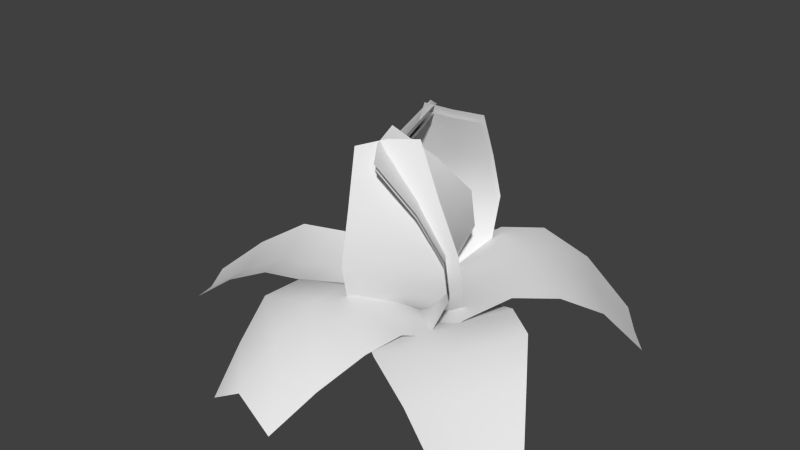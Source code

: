 # Source: Iteam_Heal.blend  (saved by Blender 2.71.0; exported with 4.5.12 LTS)
import bpy
from mathutils import Matrix  # noqa: F401  (used for matrix-valued properties, if any)

bpy.ops.wm.read_factory_settings(use_empty=True)
scene = bpy.context.scene
scene.name = 'Scene'

# ---- collections
col_collection_1 = bpy.data.collections.new('Collection 1'); scene.collection.children.link(col_collection_1)

# ---- world
world_world = bpy.data.worlds.new('World'); scene.world = world_world
world_world.color = (0.05088, 0.05088, 0.05088)
world_world.use_sun_shadow = False
world_world.sun_shadow_jitter_overblur = 0.0
world_world.cycles.sampling_method = 'MANUAL'
world_world.cycles.sample_map_resolution = 256

# ---- meshes
me_plane = bpy.data.meshes.new('Plane')
me_plane.from_pydata([(-0.04073, 0.0934, 0.004139), (-0.4376, -0.08335, -0.008283), (0.04073, -0.0934, 0.004139), (-0.3923, -0.1873, -0.008283), (-0.1253, 0.06582, 0.06623), (-0.2083, 0.03876, 0.1059), (-0.2911, 0.01113, 0.1057), (-0.365, -0.03664, 0.0592), (-0.3021, -0.1809, 0.0592), (-0.2101, -0.1746, 0.1057), (-0.1268, -0.1481, 0.1059), (-0.04386, -0.121, 0.06623), (-0.3336, -0.1088, 0.04152), (-0.2506, -0.08171, 0.08116), (-0.1676, -0.05465, 0.08116), (-0.08459, -0.02758, 0.04152), (-0.4149, -0.1353, -0.01891), (0.0, 0.0, -0.02057), (-0.07654, -0.1083, 0.004139), (0.2861, -0.3044, -0.008283), (0.07654, 0.1083, 0.004139), (0.3713, -0.1838, -0.008283), (-0.009534, -0.1581, 0.06623), (0.05621, -0.2069, 0.1059), (0.1224, -0.2551, 0.1057), (0.2051, -0.2799, 0.0592), (0.3233, -0.1125, 0.0592), (0.2746, -0.0397, 0.1057), (0.2093, 0.009768, 0.1059), (0.1435, 0.05859, 0.06623), (0.2642, -0.1962, 0.04152), (0.1985, -0.1474, 0.08116), (0.1327, -0.09858, 0.08116), (0.067, -0.04976, 0.04152), (0.3287, -0.2441, -0.01891), (0.0, 0.0, -0.02057), (0.05727, -0.07589, 0.02395), (-0.007641, 0.05351, 0.4093), (-0.06371, 0.07071, -0.02356), (-0.07495, 0.1351, 0.3829), (-0.0007577, -0.09664, 0.1077), (-0.04114, -0.1037, 0.1889), (-0.05093, -0.0853, 0.268), (-0.03771, -0.02208, 0.3398), (-0.1311, 0.09113, 0.3032), (-0.1712, 0.06042, 0.2208), (-0.1621, 0.04294, 0.1414), (-0.1217, 0.04996, 0.06019), (-0.07067, 0.04561, 0.3207), (-0.09196, 0.002943, 0.2432), (-0.08241, -0.01488, 0.1639), (-0.04203, -0.007853, 0.08278), (-0.03303, 0.1009, 0.3956), (0.016, 0.01289, -0.0009703), (0.07827, 0.05813, 0.01035), (0.05979, -0.06114, 0.4039), (-0.07304, -0.06426, -0.01222), (-0.0244, -0.1292, 0.3914), (0.1222, -0.008498, 0.07697), (0.1519, -0.05812, 0.1472), (0.1559, -0.07863, 0.2263), (0.1143, -0.07802, 0.3134), (-0.002526, -0.1725, 0.296), (0.00554, -0.2003, 0.2038), (0.0006033, -0.1805, 0.1246), (-0.02907, -0.1309, 0.05441), (0.04471, -0.1122, 0.3087), (0.06521, -0.1213, 0.2206), (0.06062, -0.101, 0.1415), (0.03095, -0.0514, 0.07128), (0.01097, -0.08732, 0.4), (-0.01302, 0.01524, 0.004655), (-0.03469, 0.08852, 0.02395), (-0.007066, -0.05359, 0.4093), (0.04229, -0.08526, -0.02356), (0.03576, -0.1503, 0.3829), (0.02678, 0.09286, 0.1077), (0.06757, 0.08873, 0.1889), (0.07203, 0.06841, 0.268), (0.04227, 0.0111, 0.3398), (0.1017, -0.1231, 0.3032), (0.1486, -0.1043, 0.2208), (0.1445, -0.08505, 0.1414), (0.1038, -0.08093, 0.06019), (0.05576, -0.06297, 0.3207), (0.08776, -0.02762, 0.2432), (0.08337, -0.00789, 0.1639), (0.04259, -0.003766, 0.08278), (0.004593, -0.1061, 0.3956), (-0.01889, -0.008101, -0.0009703), (-0.09105, -0.03488, 0.01035), (-0.04109, 0.07499, 0.4039), (0.08766, 0.0422, -0.01222), (0.05833, 0.1179, 0.3914), (-0.1154, 0.04114, 0.07697), (-0.1306, 0.09692, 0.1472), (-0.129, 0.1178, 0.2263), (-0.08905, 0.106, 0.3134), (0.04895, 0.1655, 0.296), (0.04866, 0.1944, 0.2038), (0.04808, 0.174, 0.1246), (0.06328, 0.1182, 0.05441), (-0.01281, 0.1201, 0.3087), (-0.0301, 0.1344, 0.2206), (-0.03114, 0.1136, 0.1415), (-0.01594, 0.05784, 0.07128), (0.01297, 0.08704, 0.4), (0.00843, -0.01818, 0.004655), (0.131, 0.003502, 0.004139), (0.0533, 0.4109, -0.008283), (-0.131, -0.003502, 0.004139), (-0.09244, 0.407, -0.008283), (0.127, 0.08686, 0.06623), (0.1231, 0.1686, 0.1059), (0.1184, 0.2504, 0.1057), (0.08541, 0.3314, 0.0592), (-0.1169, 0.326, 0.0592), (-0.142, 0.2434, 0.1057), (-0.1389, 0.1616, 0.1059), (-0.135, 0.07985, 0.06623), (-0.01573, 0.3287, 0.04152), (-0.01182, 0.2469, 0.08116), (-0.007903, 0.1651, 0.08116), (-0.003989, 0.08335, 0.04152), (-0.01957, 0.4089, -0.01891), (0.0, 0.0, -0.02057), (0.05529, -0.07326, 0.02312), (-0.007377, 0.05165, 0.3951), (-0.0615, 0.06826, -0.02274), (-0.07235, 0.1304, 0.3696), (-0.0007314, -0.09329, 0.104), (-0.03972, -0.1001, 0.1823), (-0.04916, -0.08234, 0.2587), (-0.0364, -0.02131, 0.3281), (-0.1266, 0.08797, 0.2926), (-0.1652, 0.05833, 0.2131), (-0.1565, 0.04145, 0.1365), (-0.1175, 0.04823, 0.0581), (-0.06822, 0.04403, 0.3096), (-0.08877, 0.002841, 0.2348), (-0.07956, -0.01436, 0.1583), (-0.04057, -0.007581, 0.07991), (-0.03188, 0.09745, 0.3819), (0.01545, 0.01245, -0.0009366), (0.07556, 0.05612, 0.009989), (0.05771, -0.05902, 0.3899), (-0.0705, -0.06204, -0.0118), (-0.02355, -0.1248, 0.3778), (0.118, -0.008204, 0.0743), (0.1466, -0.05611, 0.1421), (0.1505, -0.0759, 0.2184), (0.1104, -0.07532, 0.3026), (-0.002439, -0.1666, 0.2858), (0.005348, -0.1933, 0.1968), (0.0005824, -0.1743, 0.1203), (-0.02806, -0.1264, 0.05252), (0.04316, -0.1083, 0.298), (0.06295, -0.1171, 0.213), (0.05852, -0.09752, 0.1366), (0.02987, -0.04962, 0.06881), (0.01059, -0.08429, 0.3862), (-0.01257, 0.01471, 0.004494), (-0.03349, 0.08545, 0.02312), (-0.006821, -0.05173, 0.3951), (0.04082, -0.08231, -0.02274), (0.03452, -0.1451, 0.3696), (0.02585, 0.08964, 0.104), (0.06522, 0.08566, 0.1823), (0.06954, 0.06604, 0.2587), (0.0408, 0.01071, 0.3281), (0.09819, -0.1188, 0.2926), (0.1434, -0.1007, 0.2131), (0.1395, -0.0821, 0.1365), (0.1002, -0.07812, 0.0581), (0.05383, -0.06079, 0.3096), (0.08472, -0.02667, 0.2348), (0.08048, -0.007616, 0.1583), (0.04111, -0.003636, 0.07991), (0.004434, -0.1024, 0.3819), (-0.01823, -0.00782, -0.0009366), (-0.08789, -0.03367, 0.009989), (-0.03967, 0.07239, 0.3899), (0.08462, 0.04073, -0.0118), (0.05631, 0.1138, 0.3778), (-0.1114, 0.03971, 0.0743), (-0.1261, 0.09356, 0.1421), (-0.1245, 0.1137, 0.2184), (-0.08597, 0.1023, 0.3026), (0.04725, 0.1597, 0.2858), (0.04697, 0.1876, 0.1968), (0.04642, 0.168, 0.1203), (0.06109, 0.1141, 0.05252), (-0.01236, 0.1159, 0.298), (-0.02905, 0.1297, 0.213), (-0.03006, 0.1097, 0.1366), (-0.01539, 0.05583, 0.06881), (0.01253, 0.08403, 0.3862), (0.008137, -0.01755, 0.004494), (0.08361, -0.103, 0.004139), (0.3704, 0.1931, -0.004652), (-0.08361, 0.103, 0.004139), (0.2774, 0.3077, -0.004185), (0.1496, -0.05193, 0.08673), (0.2144, -0.001846, 0.134), (0.2787, 0.04886, 0.1342), (0.3249, 0.1218, 0.08753), (0.1958, 0.2808, 0.08871), (0.1125, 0.2536, 0.1342), (0.04719, 0.2041, 0.134), (-0.01759, 0.154, 0.08553), (0.2604, 0.2013, 0.08668), (0.1956, 0.1512, 0.1462), (0.1308, 0.1011, 0.1462), (0.06602, 0.05105, 0.08668), (0.3239, 0.2504, -0.01041), (0.0, 0.0, -0.01302), (-0.1303, 0.01361, 0.004139), (-0.1064, -0.4004, 0.0003878), (0.1303, -0.01361, 0.004139), (0.03857, -0.4155, 0.0003878), (-0.1372, -0.06955, 0.06623), (-0.144, -0.1511, 0.1059), (-0.15, -0.2328, 0.1057), (-0.1279, -0.3174, 0.0592), (0.07336, -0.3385, 0.0592), (0.109, -0.2599, 0.1057), (0.1166, -0.1784, 0.1059), (0.1234, -0.09677, 0.06623), (-0.02728, -0.3279, 0.107), (-0.02049, -0.2463, 0.1467), (-0.0137, -0.1648, 0.1467), (-0.006917, -0.08316, 0.107), (-0.03393, -0.408, 0.04659), (0.0, 0.0, 0.04493)], [], [(12, 16, 3, 8), (17, 15, 11, 2), (15, 14, 10, 11), (14, 13, 9, 10), (13, 12, 8, 9), (5, 6, 13, 14), (6, 7, 12, 13), (4, 5, 14, 15), (0, 4, 15, 17), (7, 1, 16, 12), (30, 34, 21, 26), (35, 33, 29, 20), (33, 32, 28, 29), (32, 31, 27, 28), (31, 30, 26, 27), (23, 24, 31, 32), (24, 25, 30, 31), (22, 23, 32, 33), (18, 22, 33, 35), (25, 19, 34, 30), (48, 52, 39, 44), (53, 51, 47, 38), (51, 50, 46, 47), (50, 49, 45, 46), (49, 48, 44, 45), (41, 42, 49, 50), (42, 43, 48, 49), (40, 41, 50, 51), (36, 40, 51, 53), (43, 37, 52, 48), (66, 70, 57, 62), (71, 69, 65, 56), (69, 68, 64, 65), (68, 67, 63, 64), (67, 66, 62, 63), (59, 60, 67, 68), (60, 61, 66, 67), (58, 59, 68, 69), (54, 58, 69, 71), (61, 55, 70, 66), (84, 88, 75, 80), (89, 87, 83, 74), (87, 86, 82, 83), (86, 85, 81, 82), (85, 84, 80, 81), (77, 78, 85, 86), (78, 79, 84, 85), (76, 77, 86, 87), (72, 76, 87, 89), (79, 73, 88, 84), (102, 106, 93, 98), (107, 105, 101, 92), (105, 104, 100, 101), (104, 103, 99, 100), (103, 102, 98, 99), (95, 96, 103, 104), (96, 97, 102, 103), (94, 95, 104, 105), (90, 94, 105, 107), (97, 91, 106, 102), (120, 124, 111, 116), (125, 123, 119, 110), (123, 122, 118, 119), (122, 121, 117, 118), (121, 120, 116, 117), (113, 114, 121, 122), (114, 115, 120, 121), (112, 113, 122, 123), (108, 112, 123, 125), (115, 109, 124, 120), (138, 134, 129, 142), (143, 128, 137, 141), (141, 137, 136, 140), (140, 136, 135, 139), (139, 135, 134, 138), (131, 140, 139, 132), (132, 139, 138, 133), (130, 141, 140, 131), (126, 143, 141, 130), (133, 138, 142, 127), (156, 152, 147, 160), (161, 146, 155, 159), (159, 155, 154, 158), (158, 154, 153, 157), (157, 153, 152, 156), (149, 158, 157, 150), (150, 157, 156, 151), (148, 159, 158, 149), (144, 161, 159, 148), (151, 156, 160, 145), (174, 170, 165, 178), (179, 164, 173, 177), (177, 173, 172, 176), (176, 172, 171, 175), (175, 171, 170, 174), (167, 176, 175, 168), (168, 175, 174, 169), (166, 177, 176, 167), (162, 179, 177, 166), (169, 174, 178, 163), (192, 188, 183, 196), (197, 182, 191, 195), (195, 191, 190, 194), (194, 190, 189, 193), (193, 189, 188, 192), (185, 194, 193, 186), (186, 193, 192, 187), (184, 195, 194, 185), (180, 197, 195, 184), (187, 192, 196, 181), (210, 214, 201, 206), (215, 213, 209, 200), (213, 212, 208, 209), (212, 211, 207, 208), (211, 210, 206, 207), (203, 204, 211, 212), (204, 205, 210, 211), (202, 203, 212, 213), (198, 202, 213, 215), (205, 199, 214, 210), (228, 232, 219, 224), (233, 231, 227, 218), (231, 230, 226, 227), (230, 229, 225, 226), (229, 228, 224, 225), (221, 222, 229, 230), (222, 223, 228, 229), (220, 221, 230, 231), (216, 220, 231, 233), (223, 217, 232, 228)])
me_plane.polygons.foreach_set('use_smooth', [True] * 130)
_uv = me_plane.uv_layers.new(name='UVMap')
_uv.uv.foreach_set('vector', [0.1952, 0.4997, 0.006662, 0.4997, 0.006661, 0.355, 0.1952, 0.355, 0.8851, 0.4997, 0.69, 0.4997, 0.69, 0.355, 0.8851, 0.355, 0.69, 0.4997, 0.5193, 0.4997, 0.5193, 0.355, 0.69, 0.355, 0.5193, 0.4997, 0.3658, 0.4997, 0.3658, 0.355, 0.5193, 0.355, 0.3658, 0.4997, 0.1952, 0.4997, 0.1952, 0.355, 0.3658, 0.355, 0.5193, 0.6443, 0.3658, 0.6443, 0.3658, 0.4997, 0.5193, 0.4997, 0.3658, 0.6443, 0.1952, 0.6443, 0.1952, 0.4997, 0.3658, 0.4997, 0.69, 0.6443, 0.5193, 0.6443, 0.5193, 0.4997, 0.69, 0.4997, 0.8851, 0.6443, 0.69, 0.6443, 0.69, 0.4997, 0.8851, 0.4997, 0.1952, 0.6443, 0.006662, 0.6443, 0.006662, 0.4997, 0.1952, 0.4997, 0.1952, 0.4997, 0.006662, 0.4997, 0.006661, 0.355, 0.1952, 0.355, 0.8851, 0.4997, 0.69, 0.4997, 0.69, 0.355, 0.8851, 0.355, 0.69, 0.4997, 0.5193, 0.4997, 0.5193, 0.355, 0.69, 0.355, 0.5193, 0.4997, 0.3658, 0.4997, 0.3658, 0.355, 0.5193, 0.355, 0.3658, 0.4997, 0.1952, 0.4997, 0.1952, 0.355, 0.3658, 0.355, 0.5193, 0.6443, 0.3658, 0.6443, 0.3658, 0.4997, 0.5193, 0.4997, 0.3658, 0.6443, 0.1952, 0.6443, 0.1952, 0.4997, 0.3658, 0.4997, 0.69, 0.6443, 0.5193, 0.6443, 0.5193, 0.4997, 0.69, 0.4997, 0.8851, 0.6443, 0.69, 0.6443, 0.69, 0.4997, 0.8851, 0.4997, 0.1952, 0.6443, 0.006662, 0.6443, 0.006662, 0.4997, 0.1952, 0.4997, 0.1952, 0.4997, 0.006662, 0.4997, 0.006661, 0.355, 0.1952, 0.355, 0.8851, 0.4997, 0.69, 0.4997, 0.69, 0.355, 0.8851, 0.355, 0.69, 0.4997, 0.5193, 0.4997, 0.5193, 0.355, 0.69, 0.355, 0.5193, 0.4997, 0.3658, 0.4997, 0.3658, 0.355, 0.5193, 0.355, 0.3658, 0.4997, 0.1952, 0.4997, 0.1952, 0.355, 0.3658, 0.355, 0.5193, 0.6443, 0.3658, 0.6443, 0.3658, 0.4997, 0.5193, 0.4997, 0.3658, 0.6443, 0.1952, 0.6443, 0.1952, 0.4997, 0.3658, 0.4997, 0.69, 0.6443, 0.5193, 0.6443, 0.5193, 0.4997, 0.69, 0.4997, 0.8851, 0.6443, 0.69, 0.6443, 0.69, 0.4997, 0.8851, 0.4997, 0.1952, 0.6443, 0.006662, 0.6443, 0.006662, 0.4997, 0.1952, 0.4997, 0.1952, 0.4997, 0.006662, 0.4997, 0.006661, 0.355, 0.1952, 0.355, 0.8851, 0.4997, 0.69, 0.4997, 0.69, 0.355, 0.8851, 0.355, 0.69, 0.4997, 0.5193, 0.4997, 0.5193, 0.355, 0.69, 0.355, 0.5193, 0.4997, 0.3658, 0.4997, 0.3658, 0.355, 0.5193, 0.355, 0.3658, 0.4997, 0.1952, 0.4997, 0.1952, 0.355, 0.3658, 0.355, 0.5193, 0.6443, 0.3658, 0.6443, 0.3658, 0.4997, 0.5193, 0.4997, 0.3658, 0.6443, 0.1952, 0.6443, 0.1952, 0.4997, 0.3658, 0.4997, 0.69, 0.6443, 0.5193, 0.6443, 0.5193, 0.4997, 0.69, 0.4997, 0.8851, 0.6443, 0.69, 0.6443, 0.69, 0.4997, 0.8851, 0.4997, 0.1952, 0.6443, 0.006662, 0.6443, 0.006662, 0.4997, 0.1952, 0.4997, 0.1952, 0.4997, 0.006662, 0.4997, 0.006661, 0.355, 0.1952, 0.355, 0.8851, 0.4997, 0.69, 0.4997, 0.69, 0.355, 0.8851, 0.355, 0.69, 0.4997, 0.5193, 0.4997, 0.5193, 0.355, 0.69, 0.355, 0.5193, 0.4997, 0.3658, 0.4997, 0.3658, 0.355, 0.5193, 0.355, 0.3658, 0.4997, 0.1952, 0.4997, 0.1952, 0.355, 0.3658, 0.355, 0.5193, 0.6443, 0.3658, 0.6443, 0.3658, 0.4997, 0.5193, 0.4997, 0.3658, 0.6443, 0.1952, 0.6443, 0.1952, 0.4997, 0.3658, 0.4997, 0.69, 0.6443, 0.5193, 0.6443, 0.5193, 0.4997, 0.69, 0.4997, 0.8851, 0.6443, 0.69, 0.6443, 0.69, 0.4997, 0.8851, 0.4997, 0.1952, 0.6443, 0.006662, 0.6443, 0.006662, 0.4997, 0.1952, 0.4997, 0.1952, 0.4997, 0.006662, 0.4997, 0.006661, 0.355, 0.1952, 0.355, 0.8851, 0.4997, 0.69, 0.4997, 0.69, 0.355, 0.8851, 0.355, 0.69, 0.4997, 0.5193, 0.4997, 0.5193, 0.355, 0.69, 0.355, 0.5193, 0.4997, 0.3658, 0.4997, 0.3658, 0.355, 0.5193, 0.355, 0.3658, 0.4997, 0.1952, 0.4997, 0.1952, 0.355, 0.3658, 0.355, 0.5193, 0.6443, 0.3658, 0.6443, 0.3658, 0.4997, 0.5193, 0.4997, 0.3658, 0.6443, 0.1952, 0.6443, 0.1952, 0.4997, 0.3658, 0.4997, 0.69, 0.6443, 0.5193, 0.6443, 0.5193, 0.4997, 0.69, 0.4997, 0.8851, 0.6443, 0.69, 0.6443, 0.69, 0.4997, 0.8851, 0.4997, 0.1952, 0.6443, 0.006662, 0.6443, 0.006662, 0.4997, 0.1952, 0.4997, 0.1952, 0.4997, 0.006662, 0.4997, 0.006661, 0.355, 0.1952, 0.355, 0.8851, 0.4997, 0.69, 0.4997, 0.69, 0.355, 0.8851, 0.355, 0.69, 0.4997, 0.5193, 0.4997, 0.5193, 0.355, 0.69, 0.355, 0.5193, 0.4997, 0.3658, 0.4997, 0.3658, 0.355, 0.5193, 0.355, 0.3658, 0.4997, 0.1952, 0.4997, 0.1952, 0.355, 0.3658, 0.355, 0.5193, 0.6443, 0.3658, 0.6443, 0.3658, 0.4997, 0.5193, 0.4997, 0.3658, 0.6443, 0.1952, 0.6443, 0.1952, 0.4997, 0.3658, 0.4997, 0.69, 0.6443, 0.5193, 0.6443, 0.5193, 0.4997, 0.69, 0.4997, 0.8851, 0.6443, 0.69, 0.6443, 0.69, 0.4997, 0.8851, 0.4997, 0.1952, 0.6443, 0.006662, 0.6443, 0.006662, 0.4997, 0.1952, 0.4997, 0.1952, 0.4997, 0.1952, 0.355, 0.006661, 0.355, 0.006662, 0.4997, 0.8851, 0.4997, 0.8851, 0.355, 0.69, 0.355, 0.69, 0.4997, 0.69, 0.4997, 0.69, 0.355, 0.5193, 0.355, 0.5193, 0.4997, 0.5193, 0.4997, 0.5193, 0.355, 0.3658, 0.355, 0.3658, 0.4997, 0.3658, 0.4997, 0.3658, 0.355, 0.1952, 0.355, 0.1952, 0.4997, 0.5193, 0.6443, 0.5193, 0.4997, 0.3658, 0.4997, 0.3658, 0.6443, 0.3658, 0.6443, 0.3658, 0.4997, 0.1952, 0.4997, 0.1952, 0.6443, 0.69, 0.6443, 0.69, 0.4997, 0.5193, 0.4997, 0.5193, 0.6443, 0.8851, 0.6443, 0.8851, 0.4997, 0.69, 0.4997, 0.69, 0.6443, 0.1952, 0.6443, 0.1952, 0.4997, 0.006662, 0.4997, 0.006662, 0.6443, 0.1952, 0.4997, 0.1952, 0.355, 0.006661, 0.355, 0.006662, 0.4997, 0.8851, 0.4997, 0.8851, 0.355, 0.69, 0.355, 0.69, 0.4997, 0.69, 0.4997, 0.69, 0.355, 0.5193, 0.355, 0.5193, 0.4997, 0.5193, 0.4997, 0.5193, 0.355, 0.3658, 0.355, 0.3658, 0.4997, 0.3658, 0.4997, 0.3658, 0.355, 0.1952, 0.355, 0.1952, 0.4997, 0.5193, 0.6443, 0.5193, 0.4997, 0.3658, 0.4997, 0.3658, 0.6443, 0.3658, 0.6443, 0.3658, 0.4997, 0.1952, 0.4997, 0.1952, 0.6443, 0.69, 0.6443, 0.69, 0.4997, 0.5193, 0.4997, 0.5193, 0.6443, 0.8851, 0.6443, 0.8851, 0.4997, 0.69, 0.4997, 0.69, 0.6443, 0.1952, 0.6443, 0.1952, 0.4997, 0.006662, 0.4997, 0.006662, 0.6443, 0.1952, 0.4997, 0.1952, 0.355, 0.006661, 0.355, 0.006662, 0.4997, 0.8851, 0.4997, 0.8851, 0.355, 0.69, 0.355, 0.69, 0.4997, 0.69, 0.4997, 0.69, 0.355, 0.5193, 0.355, 0.5193, 0.4997, 0.5193, 0.4997, 0.5193, 0.355, 0.3658, 0.355, 0.3658, 0.4997, 0.3658, 0.4997, 0.3658, 0.355, 0.1952, 0.355, 0.1952, 0.4997, 0.5193, 0.6443, 0.5193, 0.4997, 0.3658, 0.4997, 0.3658, 0.6443, 0.3658, 0.6443, 0.3658, 0.4997, 0.1952, 0.4997, 0.1952, 0.6443, 0.69, 0.6443, 0.69, 0.4997, 0.5193, 0.4997, 0.5193, 0.6443, 0.8851, 0.6443, 0.8851, 0.4997, 0.69, 0.4997, 0.69, 0.6443, 0.1952, 0.6443, 0.1952, 0.4997, 0.006662, 0.4997, 0.006662, 0.6443, 0.1952, 0.4997, 0.1952, 0.355, 0.006661, 0.355, 0.006662, 0.4997, 0.8851, 0.4997, 0.8851, 0.355, 0.69, 0.355, 0.69, 0.4997, 0.69, 0.4997, 0.69, 0.355, 0.5193, 0.355, 0.5193, 0.4997, 0.5193, 0.4997, 0.5193, 0.355, 0.3658, 0.355, 0.3658, 0.4997, 0.3658, 0.4997, 0.3658, 0.355, 0.1952, 0.355, 0.1952, 0.4997, 0.5193, 0.6443, 0.5193, 0.4997, 0.3658, 0.4997, 0.3658, 0.6443, 0.3658, 0.6443, 0.3658, 0.4997, 0.1952, 0.4997, 0.1952, 0.6443, 0.69, 0.6443, 0.69, 0.4997, 0.5193, 0.4997, 0.5193, 0.6443, 0.8851, 0.6443, 0.8851, 0.4997, 0.69, 0.4997, 0.69, 0.6443, 0.1952, 0.6443, 0.1952, 0.4997, 0.006662, 0.4997, 0.006662, 0.6443, 0.1952, 0.4997, 0.006662, 0.4997, 0.006661, 0.355, 0.1952, 0.355, 0.8851, 0.4997, 0.69, 0.4997, 0.69, 0.355, 0.8851, 0.355, 0.69, 0.4997, 0.5193, 0.4997, 0.5193, 0.355, 0.69, 0.355, 0.5193, 0.4997, 0.3658, 0.4997, 0.3658, 0.355, 0.5193, 0.355, 0.3658, 0.4997, 0.1952, 0.4997, 0.1952, 0.355, 0.3658, 0.355, 0.5193, 0.6443, 0.3658, 0.6443, 0.3658, 0.4997, 0.5193, 0.4997, 0.3658, 0.6443, 0.1952, 0.6443, 0.1952, 0.4997, 0.3658, 0.4997, 0.69, 0.6443, 0.5193, 0.6443, 0.5193, 0.4997, 0.69, 0.4997, 0.8851, 0.6443, 0.69, 0.6443, 0.69, 0.4997, 0.8851, 0.4997, 0.1952, 0.6443, 0.006662, 0.6443, 0.006662, 0.4997, 0.1952, 0.4997, 0.1952, 0.4997, 0.006662, 0.4997, 0.006661, 0.355, 0.1952, 0.355, 0.8851, 0.4997, 0.69, 0.4997, 0.69, 0.355, 0.8851, 0.355, 0.69, 0.4997, 0.5193, 0.4997, 0.5193, 0.355, 0.69, 0.355, 0.5193, 0.4997, 0.3658, 0.4997, 0.3658, 0.355, 0.5193, 0.355, 0.3658, 0.4997, 0.1952, 0.4997, 0.1952, 0.355, 0.3658, 0.355, 0.5193, 0.6443, 0.3658, 0.6443, 0.3658, 0.4997, 0.5193, 0.4997, 0.3658, 0.6443, 0.1952, 0.6443, 0.1952, 0.4997, 0.3658, 0.4997, 0.69, 0.6443, 0.5193, 0.6443, 0.5193, 0.4997, 0.69, 0.4997, 0.8851, 0.6443, 0.69, 0.6443, 0.69, 0.4997, 0.8851, 0.4997, 0.1952, 0.6443, 0.006662, 0.6443, 0.006662, 0.4997, 0.1952, 0.4997])
me_plane.use_remesh_preserve_volume = False
me_plane.use_remesh_preserve_attributes = False
me_plane.use_mirror_vertex_groups = False
me_plane.update()

# ---- objects
ob_plane = bpy.data.objects.new('Plane', me_plane)

# ---- transforms, parenting, visibility, modifiers, constraints
ob_plane.location = (0.0, 0.0, 0.0)
ob_plane.lineart.crease_threshold = 0.0

# ---- collection membership
col_collection_1.objects.link(ob_plane)

# ---- scene / render settings (as saved in the file)
scene.frame_start = 1; scene.frame_end = 250; scene.frame_set(1)
scene.render.engine = 'BLENDER_EEVEE_NEXT'
scene.render.resolution_percentage = 50
scene.render.dither_intensity = 0.0
scene.cycles.use_denoising = False
scene.cycles.samples = 10
scene.cycles.sampling_pattern = 'TABULATED_SOBOL'
scene.cycles.light_sampling_threshold = 0.0
scene.cycles.use_adaptive_sampling = False
scene.cycles.use_light_tree = False
scene.cycles.blur_glossy = 0.0
scene.cycles.volume_bounces = 1
scene.cycles.pixel_filter_type = 'GAUSSIAN'
scene.cycles.sample_clamp_indirect = 0.0
scene.view_settings.view_transform = 'Standard'
bpy.context.view_layer.update()

# ---- added for rendering (the .blend has no active camera and no usable light): camera, sun
cam_auto = bpy.data.cameras.new('AutoCamera')
cam_auto.lens = 50.0
cam_auto.sensor_width = 36.0
cam_auto.clip_end = 1000.0
ob_auto_camera = bpy.data.objects.new('AutoCamera', cam_auto)
scene.collection.objects.link(ob_auto_camera)
ob_auto_camera.location = (1.10925, -1.37324, 1.10681)
ob_auto_camera.rotation_euler = (1.09748, -7.21219e-08, 0.694738)
scene.camera = ob_auto_camera
light_auto_sun = bpy.data.lights.new('AutoSun', 'SUN')
light_auto_sun.energy = 3.0
light_auto_sun.angle = 0.0523599
ob_auto_sun = bpy.data.objects.new('AutoSun', light_auto_sun)
scene.collection.objects.link(ob_auto_sun)
ob_auto_sun.rotation_euler = (0.872665, 0.174533, 0.523599)
bpy.context.view_layer.update()
